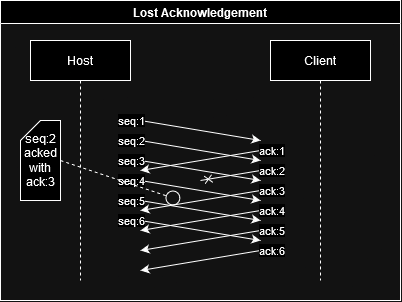

The diagram above was exported from draw.io. Its source (the exported page's mxGraphModel, read from the mxfile embedded in the PNG):
<mxGraphModel dx="1461" dy="962" grid="1" gridSize="10" guides="1" tooltips="1" connect="1" arrows="1" fold="1" page="1" pageScale="1" pageWidth="827" pageHeight="1169" math="0" shadow="0">
  <root>
    <mxCell id="0" />
    <mxCell id="1" parent="0" />
    <mxCell id="wHcVpUtA-uoHzJB9XvzC-1" value="Host" style="shape=umlLifeline;perimeter=lifelinePerimeter;whiteSpace=wrap;html=1;container=1;dropTarget=0;collapsible=0;recursiveResize=0;outlineConnect=0;portConstraint=eastwest;newEdgeStyle={&quot;curved&quot;:0,&quot;rounded&quot;:0};" vertex="1" parent="1">
      <mxGeometry x="270" y="120" width="100" height="240" as="geometry" />
    </mxCell>
    <mxCell id="wHcVpUtA-uoHzJB9XvzC-2" value="Client" style="shape=umlLifeline;perimeter=lifelinePerimeter;whiteSpace=wrap;html=1;container=1;dropTarget=0;collapsible=0;recursiveResize=0;outlineConnect=0;portConstraint=eastwest;newEdgeStyle={&quot;curved&quot;:0,&quot;rounded&quot;:0};" vertex="1" parent="1">
      <mxGeometry x="510" y="120" width="100" height="240" as="geometry" />
    </mxCell>
    <mxCell id="wHcVpUtA-uoHzJB9XvzC-3" value="" style="endArrow=classic;html=1;rounded=0;" edge="1" parent="1">
      <mxGeometry width="50" height="50" relative="1" as="geometry">
        <mxPoint x="380" y="200" as="sourcePoint" />
        <mxPoint x="500" y="220" as="targetPoint" />
      </mxGeometry>
    </mxCell>
    <mxCell id="wHcVpUtA-uoHzJB9XvzC-5" value="&lt;div&gt;seq:1&lt;/div&gt;" style="edgeLabel;html=1;align=center;verticalAlign=middle;resizable=0;points=[];" vertex="1" connectable="0" parent="wHcVpUtA-uoHzJB9XvzC-3">
      <mxGeometry x="-0.0204" y="1" relative="1" as="geometry">
        <mxPoint x="-69" y="-9" as="offset" />
      </mxGeometry>
    </mxCell>
    <mxCell id="wHcVpUtA-uoHzJB9XvzC-6" value="" style="endArrow=classic;html=1;rounded=0;" edge="1" parent="1">
      <mxGeometry width="50" height="50" relative="1" as="geometry">
        <mxPoint x="500" y="230" as="sourcePoint" />
        <mxPoint x="380" y="250" as="targetPoint" />
      </mxGeometry>
    </mxCell>
    <mxCell id="wHcVpUtA-uoHzJB9XvzC-7" value="ack:1" style="edgeLabel;html=1;align=center;verticalAlign=middle;resizable=0;points=[];" vertex="1" connectable="0" parent="wHcVpUtA-uoHzJB9XvzC-6">
      <mxGeometry x="-0.0204" y="1" relative="1" as="geometry">
        <mxPoint x="69" y="-11" as="offset" />
      </mxGeometry>
    </mxCell>
    <mxCell id="wHcVpUtA-uoHzJB9XvzC-8" value="" style="endArrow=classic;html=1;rounded=0;" edge="1" parent="1">
      <mxGeometry width="50" height="50" relative="1" as="geometry">
        <mxPoint x="380" y="220" as="sourcePoint" />
        <mxPoint x="500" y="240" as="targetPoint" />
      </mxGeometry>
    </mxCell>
    <mxCell id="wHcVpUtA-uoHzJB9XvzC-9" value="&lt;div&gt;seq:2&lt;/div&gt;" style="edgeLabel;html=1;align=center;verticalAlign=middle;resizable=0;points=[];" vertex="1" connectable="0" parent="wHcVpUtA-uoHzJB9XvzC-8">
      <mxGeometry x="-0.0204" y="1" relative="1" as="geometry">
        <mxPoint x="-69" y="-9" as="offset" />
      </mxGeometry>
    </mxCell>
    <mxCell id="wHcVpUtA-uoHzJB9XvzC-10" value="" style="endArrow=cross;html=1;rounded=0;endFill=0;" edge="1" parent="1">
      <mxGeometry width="50" height="50" relative="1" as="geometry">
        <mxPoint x="500" y="250" as="sourcePoint" />
        <mxPoint x="440" y="260" as="targetPoint" />
      </mxGeometry>
    </mxCell>
    <mxCell id="wHcVpUtA-uoHzJB9XvzC-11" value="ack:2" style="edgeLabel;html=1;align=center;verticalAlign=middle;resizable=0;points=[];" vertex="1" connectable="0" parent="wHcVpUtA-uoHzJB9XvzC-10">
      <mxGeometry x="-0.0204" y="1" relative="1" as="geometry">
        <mxPoint x="39" y="-6" as="offset" />
      </mxGeometry>
    </mxCell>
    <mxCell id="wHcVpUtA-uoHzJB9XvzC-12" value="" style="endArrow=classic;html=1;rounded=0;" edge="1" parent="1">
      <mxGeometry width="50" height="50" relative="1" as="geometry">
        <mxPoint x="380" y="240" as="sourcePoint" />
        <mxPoint x="500" y="260" as="targetPoint" />
      </mxGeometry>
    </mxCell>
    <mxCell id="wHcVpUtA-uoHzJB9XvzC-13" value="&lt;div&gt;seq:3&lt;/div&gt;" style="edgeLabel;html=1;align=center;verticalAlign=middle;resizable=0;points=[];" vertex="1" connectable="0" parent="wHcVpUtA-uoHzJB9XvzC-12">
      <mxGeometry x="-0.0204" y="1" relative="1" as="geometry">
        <mxPoint x="-69" y="-9" as="offset" />
      </mxGeometry>
    </mxCell>
    <mxCell id="wHcVpUtA-uoHzJB9XvzC-14" value="" style="endArrow=classic;html=1;rounded=0;" edge="1" parent="1">
      <mxGeometry width="50" height="50" relative="1" as="geometry">
        <mxPoint x="380" y="260" as="sourcePoint" />
        <mxPoint x="500" y="280" as="targetPoint" />
      </mxGeometry>
    </mxCell>
    <mxCell id="wHcVpUtA-uoHzJB9XvzC-15" value="&lt;div&gt;seq:4&lt;/div&gt;" style="edgeLabel;html=1;align=center;verticalAlign=middle;resizable=0;points=[];" vertex="1" connectable="0" parent="wHcVpUtA-uoHzJB9XvzC-14">
      <mxGeometry x="-0.0204" y="1" relative="1" as="geometry">
        <mxPoint x="-69" y="-9" as="offset" />
      </mxGeometry>
    </mxCell>
    <mxCell id="wHcVpUtA-uoHzJB9XvzC-16" value="" style="endArrow=classic;html=1;rounded=0;" edge="1" parent="1">
      <mxGeometry width="50" height="50" relative="1" as="geometry">
        <mxPoint x="380" y="280" as="sourcePoint" />
        <mxPoint x="500" y="300" as="targetPoint" />
      </mxGeometry>
    </mxCell>
    <mxCell id="wHcVpUtA-uoHzJB9XvzC-17" value="&lt;div&gt;seq:5&lt;/div&gt;" style="edgeLabel;html=1;align=center;verticalAlign=middle;resizable=0;points=[];" vertex="1" connectable="0" parent="wHcVpUtA-uoHzJB9XvzC-16">
      <mxGeometry x="-0.0204" y="1" relative="1" as="geometry">
        <mxPoint x="-69" y="-9" as="offset" />
      </mxGeometry>
    </mxCell>
    <mxCell id="wHcVpUtA-uoHzJB9XvzC-18" value="" style="endArrow=classic;html=1;rounded=0;" edge="1" parent="1">
      <mxGeometry width="50" height="50" relative="1" as="geometry">
        <mxPoint x="500" y="270" as="sourcePoint" />
        <mxPoint x="380" y="290" as="targetPoint" />
      </mxGeometry>
    </mxCell>
    <mxCell id="wHcVpUtA-uoHzJB9XvzC-19" value="&lt;div&gt;ack:3&lt;/div&gt;" style="edgeLabel;html=1;align=center;verticalAlign=middle;resizable=0;points=[];" vertex="1" connectable="0" parent="wHcVpUtA-uoHzJB9XvzC-18">
      <mxGeometry x="-0.0204" y="1" relative="1" as="geometry">
        <mxPoint x="69" y="-11" as="offset" />
      </mxGeometry>
    </mxCell>
    <mxCell id="wHcVpUtA-uoHzJB9XvzC-20" value="" style="endArrow=classic;html=1;rounded=0;" edge="1" parent="1">
      <mxGeometry width="50" height="50" relative="1" as="geometry">
        <mxPoint x="380" y="300" as="sourcePoint" />
        <mxPoint x="500" y="320" as="targetPoint" />
      </mxGeometry>
    </mxCell>
    <mxCell id="wHcVpUtA-uoHzJB9XvzC-21" value="&lt;div&gt;seq:6&lt;/div&gt;" style="edgeLabel;html=1;align=center;verticalAlign=middle;resizable=0;points=[];" vertex="1" connectable="0" parent="wHcVpUtA-uoHzJB9XvzC-20">
      <mxGeometry x="-0.0204" y="1" relative="1" as="geometry">
        <mxPoint x="-69" y="-9" as="offset" />
      </mxGeometry>
    </mxCell>
    <mxCell id="wHcVpUtA-uoHzJB9XvzC-22" value="" style="endArrow=classic;html=1;rounded=0;" edge="1" parent="1">
      <mxGeometry width="50" height="50" relative="1" as="geometry">
        <mxPoint x="500" y="290" as="sourcePoint" />
        <mxPoint x="380" y="310" as="targetPoint" />
      </mxGeometry>
    </mxCell>
    <mxCell id="wHcVpUtA-uoHzJB9XvzC-23" value="&lt;div&gt;ack:4&lt;/div&gt;" style="edgeLabel;html=1;align=center;verticalAlign=middle;resizable=0;points=[];" vertex="1" connectable="0" parent="wHcVpUtA-uoHzJB9XvzC-22">
      <mxGeometry x="-0.0204" y="1" relative="1" as="geometry">
        <mxPoint x="69" y="-11" as="offset" />
      </mxGeometry>
    </mxCell>
    <mxCell id="wHcVpUtA-uoHzJB9XvzC-24" value="" style="endArrow=classic;html=1;rounded=0;" edge="1" parent="1">
      <mxGeometry width="50" height="50" relative="1" as="geometry">
        <mxPoint x="500" y="310" as="sourcePoint" />
        <mxPoint x="380" y="330" as="targetPoint" />
      </mxGeometry>
    </mxCell>
    <mxCell id="wHcVpUtA-uoHzJB9XvzC-25" value="&lt;div&gt;ack:5&lt;/div&gt;" style="edgeLabel;html=1;align=center;verticalAlign=middle;resizable=0;points=[];" vertex="1" connectable="0" parent="wHcVpUtA-uoHzJB9XvzC-24">
      <mxGeometry x="-0.0204" y="1" relative="1" as="geometry">
        <mxPoint x="69" y="-11" as="offset" />
      </mxGeometry>
    </mxCell>
    <mxCell id="wHcVpUtA-uoHzJB9XvzC-26" value="" style="endArrow=classic;html=1;rounded=0;" edge="1" parent="1">
      <mxGeometry width="50" height="50" relative="1" as="geometry">
        <mxPoint x="500" y="330" as="sourcePoint" />
        <mxPoint x="380" y="350" as="targetPoint" />
      </mxGeometry>
    </mxCell>
    <mxCell id="wHcVpUtA-uoHzJB9XvzC-27" value="&lt;div&gt;ack:6&lt;/div&gt;" style="edgeLabel;html=1;align=center;verticalAlign=middle;resizable=0;points=[];" vertex="1" connectable="0" parent="wHcVpUtA-uoHzJB9XvzC-26">
      <mxGeometry x="-0.0204" y="1" relative="1" as="geometry">
        <mxPoint x="69" y="-11" as="offset" />
      </mxGeometry>
    </mxCell>
    <mxCell id="wHcVpUtA-uoHzJB9XvzC-28" value="seq:2 acked with ack:3" style="shape=card;whiteSpace=wrap;html=1;rotation=0;size=20;" vertex="1" parent="1">
      <mxGeometry x="260" y="200" width="40" height="80" as="geometry" />
    </mxCell>
    <mxCell id="wHcVpUtA-uoHzJB9XvzC-29" value="" style="endArrow=circle;html=1;rounded=0;exitX=1;exitY=0.5;exitDx=0;exitDy=0;exitPerimeter=0;dashed=1;endFill=0;" edge="1" parent="1" source="wHcVpUtA-uoHzJB9XvzC-28">
      <mxGeometry width="50" height="50" relative="1" as="geometry">
        <mxPoint x="240" y="240" as="sourcePoint" />
        <mxPoint x="420" y="280" as="targetPoint" />
      </mxGeometry>
    </mxCell>
    <mxCell id="wHcVpUtA-uoHzJB9XvzC-31" value="Lost Acknowledgement" style="swimlane;whiteSpace=wrap;html=1;" vertex="1" parent="1">
      <mxGeometry x="240" y="80" width="400" height="300" as="geometry" />
    </mxCell>
  </root>
</mxGraphModel>